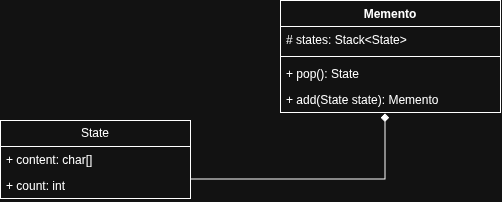

The diagram above was exported from draw.io. Its source (the exported page's mxGraphModel, read from the mxfile embedded in the PNG):
<mxGraphModel dx="1178" dy="647" grid="1" gridSize="10" guides="1" tooltips="1" connect="1" arrows="1" fold="1" page="1" pageScale="1" pageWidth="827" pageHeight="1169" math="0" shadow="0">
  <root>
    <mxCell id="0" />
    <mxCell id="1" parent="0" />
    <mxCell id="nCvcpogH4pigdTWVdwVh-1" parent="1" style="swimlane;fontStyle=1;align=center;verticalAlign=top;childLayout=stackLayout;horizontal=1;startSize=26;horizontalStack=0;resizeParent=1;resizeParentMax=0;resizeLast=0;collapsible=1;marginBottom=0;whiteSpace=wrap;html=1;" value="Memento" vertex="1">
      <mxGeometry height="112" width="220" x="330" y="360" as="geometry" />
    </mxCell>
    <mxCell id="nCvcpogH4pigdTWVdwVh-2" parent="nCvcpogH4pigdTWVdwVh-1" style="text;strokeColor=none;fillColor=none;align=left;verticalAlign=top;spacingLeft=4;spacingRight=4;overflow=hidden;rotatable=0;points=[[0,0.5],[1,0.5]];portConstraint=eastwest;whiteSpace=wrap;html=1;" value="# states: Stack&amp;lt;State&amp;gt;" vertex="1">
      <mxGeometry height="26" width="220" y="26" as="geometry" />
    </mxCell>
    <mxCell id="nCvcpogH4pigdTWVdwVh-3" parent="nCvcpogH4pigdTWVdwVh-1" style="line;strokeWidth=1;fillColor=none;align=left;verticalAlign=middle;spacingTop=-1;spacingLeft=3;spacingRight=3;rotatable=0;labelPosition=right;points=[];portConstraint=eastwest;strokeColor=inherit;labelPerimeter=1;" value="" vertex="1">
      <mxGeometry height="8" width="220" y="52" as="geometry" />
    </mxCell>
    <mxCell id="nCvcpogH4pigdTWVdwVh-4" parent="nCvcpogH4pigdTWVdwVh-1" style="text;strokeColor=none;fillColor=none;align=left;verticalAlign=top;spacingLeft=4;spacingRight=4;overflow=hidden;rotatable=0;points=[[0,0.5],[1,0.5]];portConstraint=eastwest;whiteSpace=wrap;html=1;" value="+ pop(): State" vertex="1">
      <mxGeometry height="26" width="220" y="60" as="geometry" />
    </mxCell>
    <mxCell id="nCvcpogH4pigdTWVdwVh-5" parent="nCvcpogH4pigdTWVdwVh-1" style="text;strokeColor=none;fillColor=none;align=left;verticalAlign=top;spacingLeft=4;spacingRight=4;overflow=hidden;rotatable=0;points=[[0,0.5],[1,0.5]];portConstraint=eastwest;whiteSpace=wrap;html=1;" value="+ add(State state): Memento" vertex="1">
      <mxGeometry height="26" width="220" y="86" as="geometry" />
    </mxCell>
    <mxCell id="nCvcpogH4pigdTWVdwVh-10" edge="1" parent="1" source="nCvcpogH4pigdTWVdwVh-6" style="edgeStyle=orthogonalEdgeStyle;rounded=0;orthogonalLoop=1;jettySize=auto;html=1;defaultLabelBackgroundColor=page;endArrow=diamond;endFill=1;entryX=0.475;entryY=1.038;entryDx=0;entryDy=0;entryPerimeter=0;exitX=1;exitY=0.75;exitDx=0;exitDy=0;" target="nCvcpogH4pigdTWVdwVh-5">
      <mxGeometry relative="1" as="geometry" />
    </mxCell>
    <mxCell id="nCvcpogH4pigdTWVdwVh-6" parent="1" style="swimlane;fontStyle=0;childLayout=stackLayout;horizontal=1;startSize=26;fillColor=none;horizontalStack=0;resizeParent=1;resizeParentMax=0;resizeLast=0;collapsible=1;marginBottom=0;whiteSpace=wrap;html=1;" value="State" vertex="1">
      <mxGeometry height="78" width="190" x="50" y="480" as="geometry" />
    </mxCell>
    <mxCell id="nCvcpogH4pigdTWVdwVh-7" parent="nCvcpogH4pigdTWVdwVh-6" style="text;strokeColor=none;fillColor=none;align=left;verticalAlign=top;spacingLeft=4;spacingRight=4;overflow=hidden;rotatable=0;points=[[0,0.5],[1,0.5]];portConstraint=eastwest;whiteSpace=wrap;html=1;" value="+ content: char[]" vertex="1">
      <mxGeometry height="26" width="190" y="26" as="geometry" />
    </mxCell>
    <mxCell id="nCvcpogH4pigdTWVdwVh-8" parent="nCvcpogH4pigdTWVdwVh-6" style="text;strokeColor=none;fillColor=none;align=left;verticalAlign=top;spacingLeft=4;spacingRight=4;overflow=hidden;rotatable=0;points=[[0,0.5],[1,0.5]];portConstraint=eastwest;whiteSpace=wrap;html=1;" value="+ count: int" vertex="1">
      <mxGeometry height="26" width="190" y="52" as="geometry" />
    </mxCell>
  </root>
</mxGraphModel>